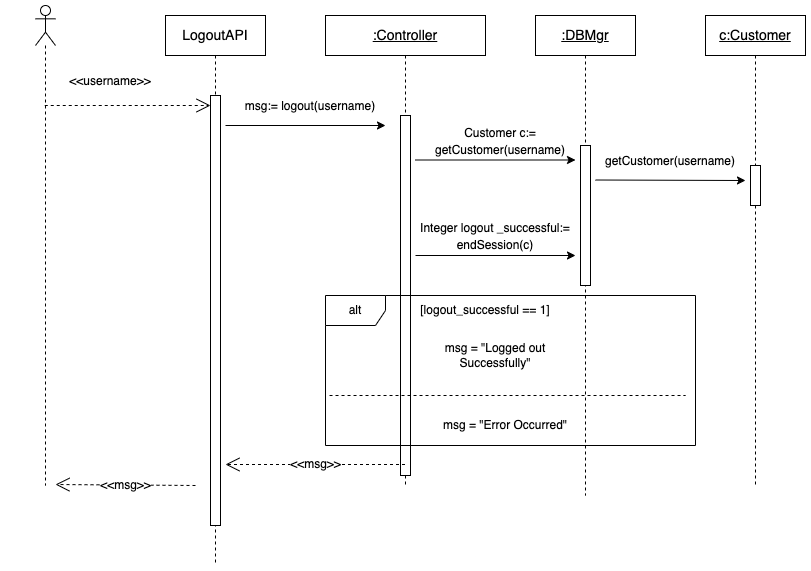

The diagram above was exported from draw.io. Its source (the exported page's mxGraphModel, read from the mxfile embedded in the PNG):
<mxGraphModel dx="1273" dy="681" grid="1" gridSize="10" guides="1" tooltips="1" connect="1" arrows="1" fold="1" page="1" pageScale="1" pageWidth="850" pageHeight="1100" math="0" shadow="0">
  <root>
    <mxCell id="0" />
    <mxCell id="1" parent="0" />
    <mxCell id="jXtPxSk6ddevu0kftSWo-1" value="" style="shape=umlLifeline;participant=umlActor;perimeter=lifelinePerimeter;whiteSpace=wrap;html=1;container=1;collapsible=0;recursiveResize=0;verticalAlign=top;spacingTop=36;outlineConnect=0;fontSize=14;" parent="1" vertex="1">
      <mxGeometry x="50" y="230" width="20" height="480" as="geometry" />
    </mxCell>
    <mxCell id="jXtPxSk6ddevu0kftSWo-2" value="LogoutAPI" style="shape=umlLifeline;perimeter=lifelinePerimeter;whiteSpace=wrap;html=1;container=1;collapsible=0;recursiveResize=0;outlineConnect=0;fontSize=14;" parent="1" vertex="1">
      <mxGeometry x="180" y="240" width="100" height="550" as="geometry" />
    </mxCell>
    <mxCell id="jXtPxSk6ddevu0kftSWo-3" value="" style="html=1;points=[];perimeter=orthogonalPerimeter;fontSize=14;" parent="jXtPxSk6ddevu0kftSWo-2" vertex="1">
      <mxGeometry x="45" y="80" width="10" height="430" as="geometry" />
    </mxCell>
    <mxCell id="jXtPxSk6ddevu0kftSWo-4" value="&lt;u&gt;:Controller&lt;/u&gt;" style="shape=umlLifeline;perimeter=lifelinePerimeter;whiteSpace=wrap;html=1;container=1;collapsible=0;recursiveResize=0;outlineConnect=0;fontSize=14;" parent="1" vertex="1">
      <mxGeometry x="340" y="240" width="160" height="470" as="geometry" />
    </mxCell>
    <mxCell id="jXtPxSk6ddevu0kftSWo-5" value="" style="html=1;points=[];perimeter=orthogonalPerimeter;fontFamily=Helvetica;fontSize=12;fontColor=default;align=center;strokeColor=default;fillColor=default;" parent="jXtPxSk6ddevu0kftSWo-4" vertex="1">
      <mxGeometry x="75" y="100" width="10" height="360" as="geometry" />
    </mxCell>
    <mxCell id="jXtPxSk6ddevu0kftSWo-29" value="" style="endArrow=classic;html=1;rounded=0;fontSize=12;" parent="jXtPxSk6ddevu0kftSWo-4" edge="1">
      <mxGeometry width="50" height="50" relative="1" as="geometry">
        <mxPoint x="90" y="144.5" as="sourcePoint" />
        <mxPoint x="250" y="144.5" as="targetPoint" />
      </mxGeometry>
    </mxCell>
    <mxCell id="jXtPxSk6ddevu0kftSWo-34" value="" style="endArrow=classic;html=1;rounded=0;fontSize=12;" parent="jXtPxSk6ddevu0kftSWo-4" edge="1">
      <mxGeometry width="50" height="50" relative="1" as="geometry">
        <mxPoint x="90" y="240" as="sourcePoint" />
        <mxPoint x="250" y="240" as="targetPoint" />
      </mxGeometry>
    </mxCell>
    <mxCell id="jXtPxSk6ddevu0kftSWo-9" value="&lt;u&gt;:DBMgr&lt;/u&gt;" style="shape=umlLifeline;perimeter=lifelinePerimeter;whiteSpace=wrap;html=1;container=1;collapsible=0;recursiveResize=0;outlineConnect=0;fontSize=14;" parent="1" vertex="1">
      <mxGeometry x="550" y="240" width="100" height="480" as="geometry" />
    </mxCell>
    <mxCell id="jXtPxSk6ddevu0kftSWo-10" value="" style="html=1;points=[];perimeter=orthogonalPerimeter;fontSize=10;" parent="jXtPxSk6ddevu0kftSWo-9" vertex="1">
      <mxGeometry x="45" y="130" width="10" height="140" as="geometry" />
    </mxCell>
    <mxCell id="jXtPxSk6ddevu0kftSWo-11" value="" style="endArrow=open;endSize=12;dashed=1;html=1;rounded=0;fontSize=14;" parent="1" source="jXtPxSk6ddevu0kftSWo-1" edge="1">
      <mxGeometry width="160" relative="1" as="geometry">
        <mxPoint x="95" y="330" as="sourcePoint" />
        <mxPoint x="225" y="330" as="targetPoint" />
      </mxGeometry>
    </mxCell>
    <mxCell id="jXtPxSk6ddevu0kftSWo-12" value="&lt;font style=&quot;font-size: 12px;&quot;&gt;&amp;lt;&amp;lt;username&amp;gt;&amp;gt;&lt;/font&gt;" style="text;html=1;strokeColor=none;fillColor=none;align=center;verticalAlign=middle;whiteSpace=wrap;rounded=0;fontSize=14;" parent="1" vertex="1">
      <mxGeometry x="20" y="290" width="210" height="30" as="geometry" />
    </mxCell>
    <mxCell id="jXtPxSk6ddevu0kftSWo-13" value="" style="endArrow=classic;html=1;rounded=0;fontSize=12;" parent="1" edge="1">
      <mxGeometry width="50" height="50" relative="1" as="geometry">
        <mxPoint x="240" y="350" as="sourcePoint" />
        <mxPoint x="400" y="350" as="targetPoint" />
      </mxGeometry>
    </mxCell>
    <mxCell id="jXtPxSk6ddevu0kftSWo-14" value="&lt;font style=&quot;font-size: 12px;&quot;&gt;msg:= logout(username)&lt;/font&gt;" style="text;html=1;strokeColor=none;fillColor=none;align=center;verticalAlign=middle;whiteSpace=wrap;rounded=0;fontSize=14;" parent="1" vertex="1">
      <mxGeometry x="250" y="320" width="150" height="20" as="geometry" />
    </mxCell>
    <mxCell id="jXtPxSk6ddevu0kftSWo-15" value="&lt;u&gt;c:Customer&lt;/u&gt;" style="shape=umlLifeline;perimeter=lifelinePerimeter;whiteSpace=wrap;html=1;container=1;collapsible=0;recursiveResize=0;outlineConnect=0;fontSize=14;" parent="1" vertex="1">
      <mxGeometry x="720" y="240" width="100" height="470" as="geometry" />
    </mxCell>
    <mxCell id="jXtPxSk6ddevu0kftSWo-32" value="" style="html=1;points=[];perimeter=orthogonalPerimeter;fontSize=10;" parent="jXtPxSk6ddevu0kftSWo-15" vertex="1">
      <mxGeometry x="45" y="150" width="10" height="40" as="geometry" />
    </mxCell>
    <mxCell id="jXtPxSk6ddevu0kftSWo-27" value="&lt;font style=&quot;font-size: 12px;&quot;&gt;Customer c:= getCustomer(username)&lt;/font&gt;" style="text;html=1;strokeColor=none;fillColor=none;align=center;verticalAlign=middle;whiteSpace=wrap;rounded=0;fontSize=14;" parent="1" vertex="1">
      <mxGeometry x="450" y="360" width="130" height="10" as="geometry" />
    </mxCell>
    <mxCell id="jXtPxSk6ddevu0kftSWo-30" value="" style="endArrow=classic;html=1;rounded=0;fontSize=12;" parent="1" edge="1">
      <mxGeometry width="50" height="50" relative="1" as="geometry">
        <mxPoint x="610" y="404.5" as="sourcePoint" />
        <mxPoint x="760" y="405" as="targetPoint" />
      </mxGeometry>
    </mxCell>
    <mxCell id="jXtPxSk6ddevu0kftSWo-31" value="&lt;font style=&quot;font-size: 12px;&quot;&gt;getCustomer(username)&lt;/font&gt;" style="text;html=1;strokeColor=none;fillColor=none;align=center;verticalAlign=middle;whiteSpace=wrap;rounded=0;fontSize=14;" parent="1" vertex="1">
      <mxGeometry x="620" y="380" width="130" height="10" as="geometry" />
    </mxCell>
    <mxCell id="jXtPxSk6ddevu0kftSWo-35" value="&lt;span style=&quot;font-size: 12px;&quot;&gt;Integer logout _successful:= endSession(c)&lt;/span&gt;" style="text;html=1;strokeColor=none;fillColor=none;align=center;verticalAlign=middle;whiteSpace=wrap;rounded=0;fontSize=14;" parent="1" vertex="1">
      <mxGeometry x="420" y="450" width="180" height="20" as="geometry" />
    </mxCell>
    <mxCell id="4o3LzI73PPsreJ5YWSEp-2" value="[logout_successful == 1]" style="text;html=1;strokeColor=none;fillColor=none;align=center;verticalAlign=middle;whiteSpace=wrap;rounded=0;fontSize=12;" parent="1" vertex="1">
      <mxGeometry x="430" y="520" width="140" height="30" as="geometry" />
    </mxCell>
    <mxCell id="4o3LzI73PPsreJ5YWSEp-5" value="msg = &quot;Logged out Successfully&quot;" style="text;html=1;strokeColor=none;fillColor=none;align=center;verticalAlign=middle;whiteSpace=wrap;rounded=0;fontSize=12;" parent="1" vertex="1">
      <mxGeometry x="440" y="550" width="140" height="60" as="geometry" />
    </mxCell>
    <mxCell id="4o3LzI73PPsreJ5YWSEp-7" value="msg = &quot;Error Occurred&quot;" style="text;html=1;strokeColor=none;fillColor=none;align=center;verticalAlign=middle;whiteSpace=wrap;rounded=0;fontSize=12;" parent="1" vertex="1">
      <mxGeometry x="450" y="620" width="140" height="60" as="geometry" />
    </mxCell>
    <mxCell id="Y0ZWblOk0YQXXmTbe7A_-1" value="&amp;lt;&amp;lt;msg&amp;gt;&amp;gt;" style="endArrow=open;endSize=12;dashed=1;html=1;rounded=0;fontSize=12;" parent="1" source="jXtPxSk6ddevu0kftSWo-4" edge="1">
      <mxGeometry width="160" relative="1" as="geometry">
        <mxPoint x="370" y="689" as="sourcePoint" />
        <mxPoint x="240" y="689" as="targetPoint" />
      </mxGeometry>
    </mxCell>
    <mxCell id="Y0ZWblOk0YQXXmTbe7A_-2" value="&amp;lt;&amp;lt;msg&amp;gt;&amp;gt;" style="endArrow=open;endSize=12;dashed=1;html=1;rounded=0;fontSize=12;" parent="1" edge="1">
      <mxGeometry width="160" relative="1" as="geometry">
        <mxPoint x="210" y="710" as="sourcePoint" />
        <mxPoint x="70" y="709" as="targetPoint" />
      </mxGeometry>
    </mxCell>
    <mxCell id="Y0ZWblOk0YQXXmTbe7A_-5" value="alt" style="shape=umlFrame;whiteSpace=wrap;html=1;fontSize=12;" parent="1" vertex="1">
      <mxGeometry x="340" y="520" width="370" height="150" as="geometry" />
    </mxCell>
    <mxCell id="wIsFlrH9phPkqoLb6xLB-1" value="" style="endArrow=none;dashed=1;html=1;rounded=0;fontSize=12;exitX=-0.004;exitY=0.791;exitDx=0;exitDy=0;exitPerimeter=0;" parent="1" edge="1">
      <mxGeometry width="50" height="50" relative="1" as="geometry">
        <mxPoint x="344.02" y="620" as="sourcePoint" />
        <mxPoint x="700" y="620" as="targetPoint" />
      </mxGeometry>
    </mxCell>
  </root>
</mxGraphModel>